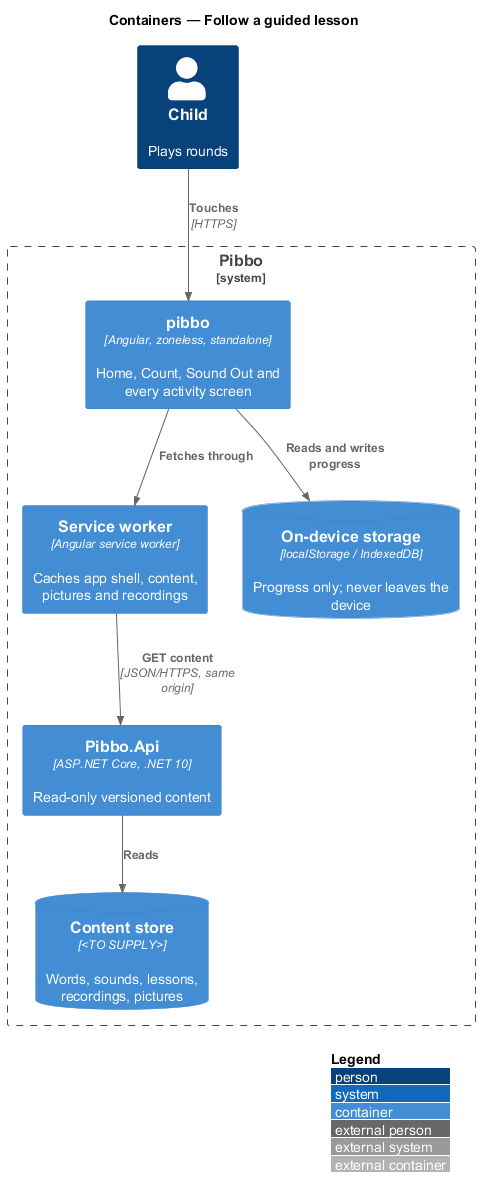

The diagram above was rendered by PlantUML. Its source (embedded in the PNG):
@startuml
!include <C4/C4_Container>
LAYOUT_WITH_LEGEND()
title Containers — Follow a guided lesson
Person(child, "Child", "Plays rounds")
System_Boundary(pibbo, "Pibbo") {
  Container(spa, "pibbo", "Angular, zoneless, standalone", "Home, Count, Sound Out and every activity screen")
  Container(sw, "Service worker", "Angular service worker", "Caches app shell, content, pictures and recordings")
  ContainerDb(store, "On-device storage", "localStorage / IndexedDB", "Progress only; never leaves the device")
  Container(api, "Pibbo.Api", "ASP.NET Core, .NET 10", "Read-only versioned content")
  ContainerDb(content, "Content store", "<TO SUPPLY>", "Words, sounds, lessons, recordings, pictures")
}
Rel(child, spa, "Touches", "HTTPS")
Rel(spa, sw, "Fetches through")
Rel(sw, api, "GET content", "JSON/HTTPS, same origin")
Rel(spa, store, "Reads and writes progress")
Rel(api, content, "Reads")
@enduml